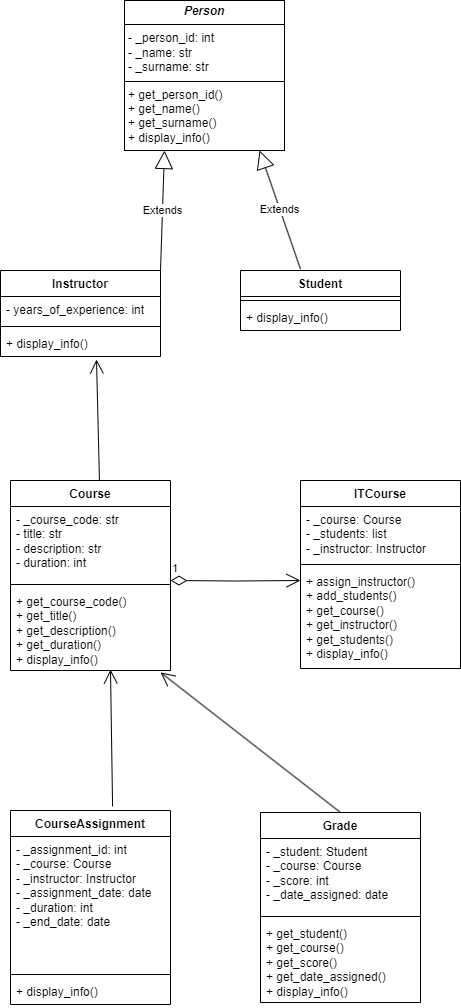

The diagram above was exported from draw.io. Its source (the exported page's mxGraphModel, read from the mxfile embedded in the PNG):
<mxGraphModel dx="819" dy="422" grid="1" gridSize="10" guides="1" tooltips="1" connect="1" arrows="1" fold="1" page="1" pageScale="1" pageWidth="827" pageHeight="1169" math="0" shadow="0">
  <root>
    <mxCell id="0" />
    <mxCell id="1" parent="0" />
    <mxCell id="gl5d5ZAgJzsKPcH0JO3x-221" value="&lt;p style=&quot;margin:0px;margin-top:4px;text-align:center;&quot;&gt;&lt;b&gt;&lt;i&gt;Person&lt;/i&gt;&lt;/b&gt;&lt;/p&gt;&lt;hr size=&quot;1&quot; style=&quot;border-style:solid;&quot;&gt;&lt;p style=&quot;margin:0px;margin-left:4px;&quot;&gt;- _person_id: int&amp;nbsp;&lt;/p&gt;&lt;p style=&quot;margin:0px;margin-left:4px;&quot;&gt;- _name: str&lt;/p&gt;&lt;p style=&quot;margin:0px;margin-left:4px;&quot;&gt;- _surname: str&amp;nbsp;&lt;br&gt;&lt;/p&gt;&lt;hr size=&quot;1&quot; style=&quot;border-style:solid;&quot;&gt;&lt;p style=&quot;margin:0px;margin-left:4px;&quot;&gt;+ get_person_id()&amp;nbsp;&lt;/p&gt;&lt;p style=&quot;margin:0px;margin-left:4px;&quot;&gt;+ get_name()&lt;/p&gt;&lt;p style=&quot;margin:0px;margin-left:4px;&quot;&gt;+ get_surname()&lt;br&gt;&lt;/p&gt;&lt;p style=&quot;margin:0px;margin-left:4px;&quot;&gt;&lt;span style=&quot;background-color: initial;&quot;&gt;+ display_info()&lt;/span&gt;&lt;span style=&quot;background-color: initial;&quot;&gt;&amp;nbsp; &amp;nbsp;&lt;/span&gt;&lt;/p&gt;" style="verticalAlign=top;align=left;overflow=fill;html=1;whiteSpace=wrap;" parent="1" vertex="1">
      <mxGeometry x="334" y="120" width="160" height="150" as="geometry" />
    </mxCell>
    <mxCell id="gl5d5ZAgJzsKPcH0JO3x-222" value="Extends" style="endArrow=block;endSize=16;endFill=0;html=1;rounded=0;entryX=0.25;entryY=1;entryDx=0;entryDy=0;exitX=1;exitY=0;exitDx=0;exitDy=0;" parent="1" source="gl5d5ZAgJzsKPcH0JO3x-223" target="gl5d5ZAgJzsKPcH0JO3x-221" edge="1">
      <mxGeometry width="160" relative="1" as="geometry">
        <mxPoint x="340" y="420" as="sourcePoint" />
        <mxPoint x="414" y="310" as="targetPoint" />
      </mxGeometry>
    </mxCell>
    <mxCell id="gl5d5ZAgJzsKPcH0JO3x-223" value="Instructor" style="swimlane;fontStyle=1;align=center;verticalAlign=top;childLayout=stackLayout;horizontal=1;startSize=26;horizontalStack=0;resizeParent=1;resizeParentMax=0;resizeLast=0;collapsible=1;marginBottom=0;whiteSpace=wrap;html=1;" parent="1" vertex="1">
      <mxGeometry x="210" y="390" width="160" height="86" as="geometry" />
    </mxCell>
    <mxCell id="gl5d5ZAgJzsKPcH0JO3x-224" value="- years_of_experience: int " style="text;strokeColor=none;fillColor=none;align=left;verticalAlign=top;spacingLeft=4;spacingRight=4;overflow=hidden;rotatable=0;points=[[0,0.5],[1,0.5]];portConstraint=eastwest;whiteSpace=wrap;html=1;" parent="gl5d5ZAgJzsKPcH0JO3x-223" vertex="1">
      <mxGeometry y="26" width="160" height="26" as="geometry" />
    </mxCell>
    <mxCell id="gl5d5ZAgJzsKPcH0JO3x-225" value="" style="line;strokeWidth=1;fillColor=none;align=left;verticalAlign=middle;spacingTop=-1;spacingLeft=3;spacingRight=3;rotatable=0;labelPosition=right;points=[];portConstraint=eastwest;strokeColor=inherit;" parent="gl5d5ZAgJzsKPcH0JO3x-223" vertex="1">
      <mxGeometry y="52" width="160" height="8" as="geometry" />
    </mxCell>
    <mxCell id="gl5d5ZAgJzsKPcH0JO3x-226" value="+ display_info()  " style="text;strokeColor=none;fillColor=none;align=left;verticalAlign=top;spacingLeft=4;spacingRight=4;overflow=hidden;rotatable=0;points=[[0,0.5],[1,0.5]];portConstraint=eastwest;whiteSpace=wrap;html=1;" parent="gl5d5ZAgJzsKPcH0JO3x-223" vertex="1">
      <mxGeometry y="60" width="160" height="26" as="geometry" />
    </mxCell>
    <mxCell id="gl5d5ZAgJzsKPcH0JO3x-227" value="Student" style="swimlane;fontStyle=1;align=center;verticalAlign=top;childLayout=stackLayout;horizontal=1;startSize=26;horizontalStack=0;resizeParent=1;resizeParentMax=0;resizeLast=0;collapsible=1;marginBottom=0;whiteSpace=wrap;html=1;" parent="1" vertex="1">
      <mxGeometry x="450" y="390" width="160" height="60" as="geometry" />
    </mxCell>
    <mxCell id="gl5d5ZAgJzsKPcH0JO3x-229" value="" style="line;strokeWidth=1;fillColor=none;align=left;verticalAlign=middle;spacingTop=-1;spacingLeft=3;spacingRight=3;rotatable=0;labelPosition=right;points=[];portConstraint=eastwest;strokeColor=inherit;" parent="gl5d5ZAgJzsKPcH0JO3x-227" vertex="1">
      <mxGeometry y="26" width="160" height="8" as="geometry" />
    </mxCell>
    <mxCell id="gl5d5ZAgJzsKPcH0JO3x-230" value="+ display_info() " style="text;strokeColor=none;fillColor=none;align=left;verticalAlign=top;spacingLeft=4;spacingRight=4;overflow=hidden;rotatable=0;points=[[0,0.5],[1,0.5]];portConstraint=eastwest;whiteSpace=wrap;html=1;" parent="gl5d5ZAgJzsKPcH0JO3x-227" vertex="1">
      <mxGeometry y="34" width="160" height="26" as="geometry" />
    </mxCell>
    <mxCell id="gl5d5ZAgJzsKPcH0JO3x-234" value="Extends" style="endArrow=block;endSize=16;endFill=0;html=1;rounded=0;entryX=0.844;entryY=1;entryDx=0;entryDy=0;entryPerimeter=0;exitX=0.375;exitY=-0.023;exitDx=0;exitDy=0;exitPerimeter=0;" parent="1" source="gl5d5ZAgJzsKPcH0JO3x-227" target="gl5d5ZAgJzsKPcH0JO3x-221" edge="1">
      <mxGeometry width="160" relative="1" as="geometry">
        <mxPoint x="510" y="390" as="sourcePoint" />
        <mxPoint x="670" y="390" as="targetPoint" />
      </mxGeometry>
    </mxCell>
    <mxCell id="gl5d5ZAgJzsKPcH0JO3x-235" value="Course" style="swimlane;fontStyle=1;align=center;verticalAlign=top;childLayout=stackLayout;horizontal=1;startSize=26;horizontalStack=0;resizeParent=1;resizeParentMax=0;resizeLast=0;collapsible=1;marginBottom=0;whiteSpace=wrap;html=1;" parent="1" vertex="1">
      <mxGeometry x="220" y="600" width="160" height="190" as="geometry" />
    </mxCell>
    <mxCell id="gl5d5ZAgJzsKPcH0JO3x-236" value=" - _course_code: str&lt;div&gt;- title: str&lt;br&gt;&lt;/div&gt;&lt;div&gt;- description: str&lt;/div&gt;&lt;div&gt;- duration: int &amp;nbsp;&amp;nbsp;&lt;br&gt;&lt;/div&gt;" style="text;strokeColor=none;fillColor=none;align=left;verticalAlign=top;spacingLeft=4;spacingRight=4;overflow=hidden;rotatable=0;points=[[0,0.5],[1,0.5]];portConstraint=eastwest;whiteSpace=wrap;html=1;" parent="gl5d5ZAgJzsKPcH0JO3x-235" vertex="1">
      <mxGeometry y="26" width="160" height="74" as="geometry" />
    </mxCell>
    <mxCell id="gl5d5ZAgJzsKPcH0JO3x-237" value="" style="line;strokeWidth=1;fillColor=none;align=left;verticalAlign=middle;spacingTop=-1;spacingLeft=3;spacingRight=3;rotatable=0;labelPosition=right;points=[];portConstraint=eastwest;strokeColor=inherit;" parent="gl5d5ZAgJzsKPcH0JO3x-235" vertex="1">
      <mxGeometry y="100" width="160" height="8" as="geometry" />
    </mxCell>
    <mxCell id="gl5d5ZAgJzsKPcH0JO3x-238" value="+ get_course_code()&lt;div&gt;+ get_title()&lt;br&gt;&lt;/div&gt;&lt;div&gt;+ get_description()&lt;br&gt;&lt;/div&gt;&lt;div&gt;+ get_duration()&lt;br&gt;&lt;/div&gt;&lt;div&gt;+ display_info()&lt;br&gt;&lt;/div&gt;" style="text;strokeColor=none;fillColor=none;align=left;verticalAlign=top;spacingLeft=4;spacingRight=4;overflow=hidden;rotatable=0;points=[[0,0.5],[1,0.5]];portConstraint=eastwest;whiteSpace=wrap;html=1;" parent="gl5d5ZAgJzsKPcH0JO3x-235" vertex="1">
      <mxGeometry y="108" width="160" height="82" as="geometry" />
    </mxCell>
    <mxCell id="gl5d5ZAgJzsKPcH0JO3x-240" value="ITCourse " style="swimlane;fontStyle=1;align=center;verticalAlign=top;childLayout=stackLayout;horizontal=1;startSize=26;horizontalStack=0;resizeParent=1;resizeParentMax=0;resizeLast=0;collapsible=1;marginBottom=0;whiteSpace=wrap;html=1;" parent="1" vertex="1">
      <mxGeometry x="510" y="600" width="160" height="188" as="geometry" />
    </mxCell>
    <mxCell id="gl5d5ZAgJzsKPcH0JO3x-241" value="- _course: Course&lt;div&gt;- _students: list&lt;br&gt;&lt;/div&gt;&lt;div&gt;- _instructor: Instructor&lt;br&gt;&lt;/div&gt;" style="text;strokeColor=none;fillColor=none;align=left;verticalAlign=top;spacingLeft=4;spacingRight=4;overflow=hidden;rotatable=0;points=[[0,0.5],[1,0.5]];portConstraint=eastwest;whiteSpace=wrap;html=1;" parent="gl5d5ZAgJzsKPcH0JO3x-240" vertex="1">
      <mxGeometry y="26" width="160" height="54" as="geometry" />
    </mxCell>
    <mxCell id="gl5d5ZAgJzsKPcH0JO3x-242" value="" style="line;strokeWidth=1;fillColor=none;align=left;verticalAlign=middle;spacingTop=-1;spacingLeft=3;spacingRight=3;rotatable=0;labelPosition=right;points=[];portConstraint=eastwest;strokeColor=inherit;" parent="gl5d5ZAgJzsKPcH0JO3x-240" vertex="1">
      <mxGeometry y="80" width="160" height="8" as="geometry" />
    </mxCell>
    <mxCell id="gl5d5ZAgJzsKPcH0JO3x-243" value="+ assign_instructor()&lt;div&gt;+ add_students()&lt;br&gt;&lt;/div&gt;&lt;div&gt;+ get_course()&lt;br&gt;&lt;/div&gt;&lt;div&gt;+ get_instructor()&lt;br&gt;&lt;/div&gt;&lt;div&gt;+ get_students()&lt;br&gt;&lt;/div&gt;&lt;div&gt;+ display_info()&lt;br&gt;&lt;/div&gt;" style="text;strokeColor=none;fillColor=none;align=left;verticalAlign=top;spacingLeft=4;spacingRight=4;overflow=hidden;rotatable=0;points=[[0,0.5],[1,0.5]];portConstraint=eastwest;whiteSpace=wrap;html=1;" parent="gl5d5ZAgJzsKPcH0JO3x-240" vertex="1">
      <mxGeometry y="88" width="160" height="100" as="geometry" />
    </mxCell>
    <mxCell id="gl5d5ZAgJzsKPcH0JO3x-252" value="" style="endArrow=open;endFill=1;endSize=12;html=1;rounded=0;entryX=0.6;entryY=1.115;entryDx=0;entryDy=0;entryPerimeter=0;exitX=0.556;exitY=0;exitDx=0;exitDy=0;exitPerimeter=0;" parent="1" source="gl5d5ZAgJzsKPcH0JO3x-235" target="gl5d5ZAgJzsKPcH0JO3x-226" edge="1">
      <mxGeometry width="160" relative="1" as="geometry">
        <mxPoint x="306" y="590" as="sourcePoint" />
        <mxPoint x="390" y="530" as="targetPoint" />
      </mxGeometry>
    </mxCell>
    <mxCell id="gl5d5ZAgJzsKPcH0JO3x-254" value="1" style="endArrow=open;html=1;endSize=12;startArrow=diamondThin;startSize=14;startFill=0;edgeStyle=orthogonalEdgeStyle;align=left;verticalAlign=bottom;rounded=0;entryX=0;entryY=0.12;entryDx=0;entryDy=0;entryPerimeter=0;" parent="1" target="gl5d5ZAgJzsKPcH0JO3x-243" edge="1">
      <mxGeometry x="-1" y="3" relative="1" as="geometry">
        <mxPoint x="380" y="700" as="sourcePoint" />
        <mxPoint x="540" y="700" as="targetPoint" />
      </mxGeometry>
    </mxCell>
    <mxCell id="gl5d5ZAgJzsKPcH0JO3x-259" value="CourseAssignment  " style="swimlane;fontStyle=1;align=center;verticalAlign=top;childLayout=stackLayout;horizontal=1;startSize=26;horizontalStack=0;resizeParent=1;resizeParentMax=0;resizeLast=0;collapsible=1;marginBottom=0;whiteSpace=wrap;html=1;" parent="1" vertex="1">
      <mxGeometry x="220" y="930" width="160" height="194" as="geometry" />
    </mxCell>
    <mxCell id="gl5d5ZAgJzsKPcH0JO3x-260" value="- _assignment_id: int&lt;div&gt;- _course: Course&lt;/div&gt;&lt;div&gt;- _instructor: Instructor&lt;/div&gt;&lt;div&gt;- _assignment_date: date&amp;nbsp;&lt;/div&gt;&lt;div&gt;- _duration: int&amp;nbsp;&lt;/div&gt;&lt;div&gt;- _end_date: date&lt;/div&gt;" style="text;strokeColor=none;fillColor=none;align=left;verticalAlign=top;spacingLeft=4;spacingRight=4;overflow=hidden;rotatable=0;points=[[0,0.5],[1,0.5]];portConstraint=eastwest;whiteSpace=wrap;html=1;" parent="gl5d5ZAgJzsKPcH0JO3x-259" vertex="1">
      <mxGeometry y="26" width="160" height="134" as="geometry" />
    </mxCell>
    <mxCell id="gl5d5ZAgJzsKPcH0JO3x-261" value="" style="line;strokeWidth=1;fillColor=none;align=left;verticalAlign=middle;spacingTop=-1;spacingLeft=3;spacingRight=3;rotatable=0;labelPosition=right;points=[];portConstraint=eastwest;strokeColor=inherit;" parent="gl5d5ZAgJzsKPcH0JO3x-259" vertex="1">
      <mxGeometry y="160" width="160" height="8" as="geometry" />
    </mxCell>
    <mxCell id="gl5d5ZAgJzsKPcH0JO3x-262" value="+ display_info() " style="text;strokeColor=none;fillColor=none;align=left;verticalAlign=top;spacingLeft=4;spacingRight=4;overflow=hidden;rotatable=0;points=[[0,0.5],[1,0.5]];portConstraint=eastwest;whiteSpace=wrap;html=1;" parent="gl5d5ZAgJzsKPcH0JO3x-259" vertex="1">
      <mxGeometry y="168" width="160" height="26" as="geometry" />
    </mxCell>
    <mxCell id="gl5d5ZAgJzsKPcH0JO3x-267" value="Grade" style="swimlane;fontStyle=1;align=center;verticalAlign=top;childLayout=stackLayout;horizontal=1;startSize=26;horizontalStack=0;resizeParent=1;resizeParentMax=0;resizeLast=0;collapsible=1;marginBottom=0;whiteSpace=wrap;html=1;" parent="1" vertex="1">
      <mxGeometry x="470" y="932" width="160" height="190" as="geometry" />
    </mxCell>
    <mxCell id="gl5d5ZAgJzsKPcH0JO3x-268" value="- _student: Student&lt;div&gt;- _course: Course&lt;div&gt;- _score: int&amp;nbsp;&lt;/div&gt;&lt;div&gt;- _date_assigned: date&lt;/div&gt;&lt;/div&gt;" style="text;strokeColor=none;fillColor=none;align=left;verticalAlign=top;spacingLeft=4;spacingRight=4;overflow=hidden;rotatable=0;points=[[0,0.5],[1,0.5]];portConstraint=eastwest;whiteSpace=wrap;html=1;" parent="gl5d5ZAgJzsKPcH0JO3x-267" vertex="1">
      <mxGeometry y="26" width="160" height="74" as="geometry" />
    </mxCell>
    <mxCell id="gl5d5ZAgJzsKPcH0JO3x-269" value="" style="line;strokeWidth=1;fillColor=none;align=left;verticalAlign=middle;spacingTop=-1;spacingLeft=3;spacingRight=3;rotatable=0;labelPosition=right;points=[];portConstraint=eastwest;strokeColor=inherit;" parent="gl5d5ZAgJzsKPcH0JO3x-267" vertex="1">
      <mxGeometry y="100" width="160" height="8" as="geometry" />
    </mxCell>
    <mxCell id="gl5d5ZAgJzsKPcH0JO3x-270" value="+ get_student()&lt;div&gt;+ get_course()&lt;/div&gt;&lt;div&gt;+ get_score()&lt;/div&gt;&lt;div&gt;+ get_date_assigned()&lt;/div&gt;&lt;div&gt;+ display_info()&lt;/div&gt;" style="text;strokeColor=none;fillColor=none;align=left;verticalAlign=top;spacingLeft=4;spacingRight=4;overflow=hidden;rotatable=0;points=[[0,0.5],[1,0.5]];portConstraint=eastwest;whiteSpace=wrap;html=1;" parent="gl5d5ZAgJzsKPcH0JO3x-267" vertex="1">
      <mxGeometry y="108" width="160" height="82" as="geometry" />
    </mxCell>
    <mxCell id="gl5d5ZAgJzsKPcH0JO3x-273" value="" style="endArrow=open;endFill=1;endSize=12;html=1;rounded=0;entryX=0.625;entryY=0.988;entryDx=0;entryDy=0;entryPerimeter=0;exitX=0.638;exitY=-0.021;exitDx=0;exitDy=0;exitPerimeter=0;" parent="1" source="gl5d5ZAgJzsKPcH0JO3x-259" target="gl5d5ZAgJzsKPcH0JO3x-238" edge="1">
      <mxGeometry width="160" relative="1" as="geometry">
        <mxPoint x="220" y="870" as="sourcePoint" />
        <mxPoint x="380" y="870" as="targetPoint" />
      </mxGeometry>
    </mxCell>
    <mxCell id="gl5d5ZAgJzsKPcH0JO3x-275" value="" style="endArrow=open;endFill=1;endSize=12;html=1;rounded=0;entryX=0.938;entryY=1.024;entryDx=0;entryDy=0;entryPerimeter=0;exitX=0.5;exitY=0;exitDx=0;exitDy=0;" parent="1" source="gl5d5ZAgJzsKPcH0JO3x-267" target="gl5d5ZAgJzsKPcH0JO3x-238" edge="1">
      <mxGeometry width="160" relative="1" as="geometry">
        <mxPoint x="540" y="920" as="sourcePoint" />
        <mxPoint x="710" y="870" as="targetPoint" />
        <Array as="points" />
      </mxGeometry>
    </mxCell>
  </root>
</mxGraphModel>